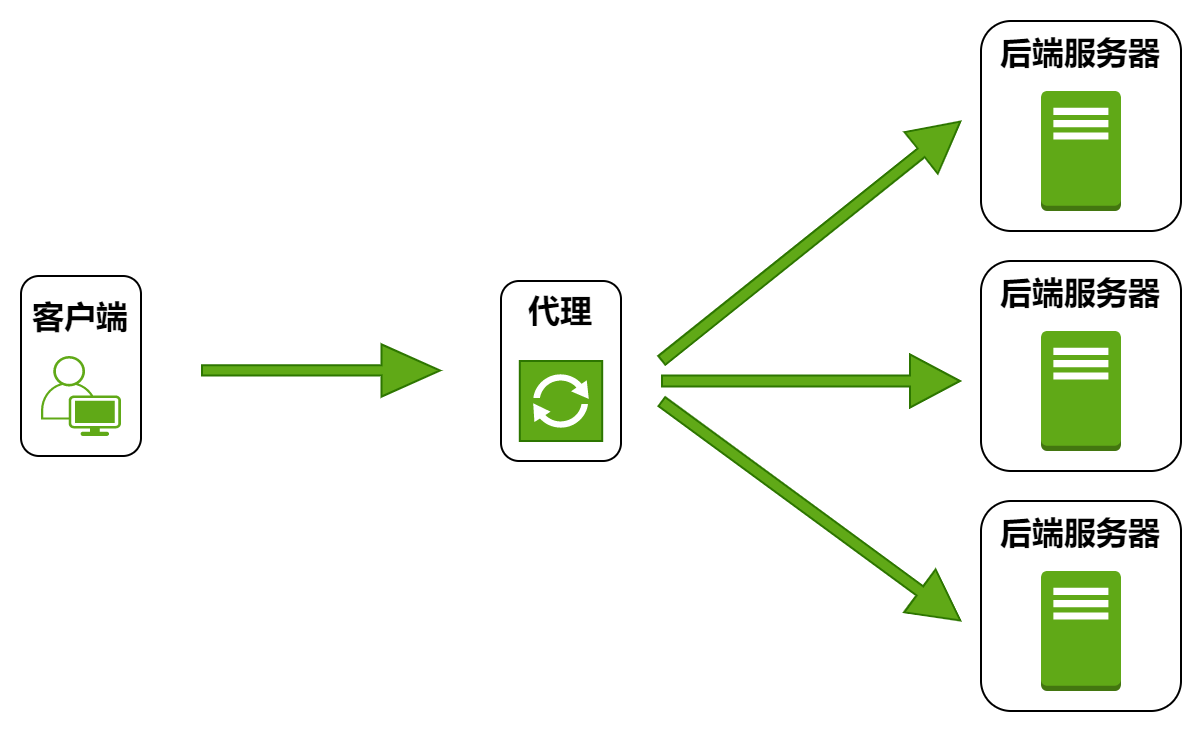

The diagram above was exported from draw.io. Its source (the exported page's mxGraphModel, read from the mxfile embedded in the PNG):
<mxGraphModel dx="1436" dy="656" grid="1" gridSize="10" guides="1" tooltips="1" connect="1" arrows="1" fold="1" page="0" pageScale="1" pageWidth="827" pageHeight="1169" math="0" shadow="0">
  <root>
    <mxCell id="0" />
    <mxCell id="1" parent="0" />
    <mxCell id="79xmyjlI_PicTbrm3W9D-22" value="" style="shape=flexArrow;endArrow=classic;html=1;rounded=0;fontSize=12;startSize=8;endSize=9.42;curved=1;fillColor=#60a917;strokeColor=#2D7600;width=5.2;" parent="1" edge="1">
      <mxGeometry width="50" height="50" relative="1" as="geometry">
        <mxPoint x="-80" y="214.71" as="sourcePoint" />
        <mxPoint x="40" y="214.71" as="targetPoint" />
      </mxGeometry>
    </mxCell>
    <mxCell id="79xmyjlI_PicTbrm3W9D-26" value="" style="shape=flexArrow;endArrow=classic;html=1;rounded=0;fontSize=12;startSize=8;endSize=8;curved=1;fillColor=#60a917;strokeColor=#2D7600;width=5.6;" parent="1" edge="1">
      <mxGeometry width="50" height="50" relative="1" as="geometry">
        <mxPoint x="150" y="210" as="sourcePoint" />
        <mxPoint x="300" y="90" as="targetPoint" />
      </mxGeometry>
    </mxCell>
    <mxCell id="79xmyjlI_PicTbrm3W9D-28" value="" style="group" parent="1" vertex="1" connectable="0">
      <mxGeometry x="70" y="170" width="60" height="90" as="geometry" />
    </mxCell>
    <mxCell id="79xmyjlI_PicTbrm3W9D-23" value="" style="rounded=1;whiteSpace=wrap;html=1;fontSize=16;fontStyle=1;container=0;" parent="79xmyjlI_PicTbrm3W9D-28" vertex="1">
      <mxGeometry width="60" height="90" as="geometry" />
    </mxCell>
    <mxCell id="79xmyjlI_PicTbrm3W9D-6" value="" style="pointerEvents=1;shadow=0;dashed=0;html=1;strokeColor=#2D7600;fillColor=#60a917;labelPosition=center;verticalLabelPosition=bottom;verticalAlign=top;align=center;outlineConnect=0;shape=mxgraph.veeam.2d.proxy;fontSize=16;fontStyle=1;container=0;fontColor=#ffffff;" parent="79xmyjlI_PicTbrm3W9D-28" vertex="1">
      <mxGeometry x="9.399999999999991" y="40" width="41.2" height="40" as="geometry" />
    </mxCell>
    <mxCell id="79xmyjlI_PicTbrm3W9D-24" value="代理" style="text;html=1;strokeColor=none;fillColor=none;align=center;verticalAlign=middle;whiteSpace=wrap;rounded=0;fontSize=16;fontStyle=1;container=0;" parent="79xmyjlI_PicTbrm3W9D-28" vertex="1">
      <mxGeometry width="60" height="30" as="geometry" />
    </mxCell>
    <mxCell id="79xmyjlI_PicTbrm3W9D-31" style="edgeStyle=none;curved=1;rounded=0;orthogonalLoop=1;jettySize=auto;html=1;exitX=0.5;exitY=1;exitDx=0;exitDy=0;fontSize=12;startSize=8;endSize=8;" parent="79xmyjlI_PicTbrm3W9D-28" source="79xmyjlI_PicTbrm3W9D-24" target="79xmyjlI_PicTbrm3W9D-24" edge="1">
      <mxGeometry relative="1" as="geometry" />
    </mxCell>
    <mxCell id="79xmyjlI_PicTbrm3W9D-29" value="" style="group" parent="1" vertex="1" connectable="0">
      <mxGeometry x="-170" y="167.5" width="60" height="90" as="geometry" />
    </mxCell>
    <mxCell id="79xmyjlI_PicTbrm3W9D-10" value="" style="rounded=1;whiteSpace=wrap;html=1;fontSize=16;container=0;" parent="79xmyjlI_PicTbrm3W9D-29" vertex="1">
      <mxGeometry width="60" height="90" as="geometry" />
    </mxCell>
    <mxCell id="79xmyjlI_PicTbrm3W9D-2" value="" style="points=[[0.35,0,0],[0.98,0.51,0],[1,0.71,0],[0.67,1,0],[0,0.795,0],[0,0.65,0]];verticalLabelPosition=bottom;sketch=0;html=1;verticalAlign=top;aspect=fixed;align=center;pointerEvents=1;shape=mxgraph.cisco19.user;fillColor=#60a917;strokeColor=#2D7600;fontSize=16;container=0;fontColor=#ffffff;" parent="79xmyjlI_PicTbrm3W9D-29" vertex="1">
      <mxGeometry x="10" y="40" width="40" height="40" as="geometry" />
    </mxCell>
    <mxCell id="79xmyjlI_PicTbrm3W9D-11" value="客户端" style="text;html=1;strokeColor=none;fillColor=none;align=center;verticalAlign=middle;whiteSpace=wrap;rounded=0;fontSize=16;fontStyle=1;container=0;" parent="79xmyjlI_PicTbrm3W9D-29" vertex="1">
      <mxGeometry y="5" width="60" height="30" as="geometry" />
    </mxCell>
    <mxCell id="3Gr2pNF9BNot65Gioiqd-1" value="" style="group" vertex="1" connectable="0" parent="1">
      <mxGeometry x="310" y="40" width="100" height="105" as="geometry" />
    </mxCell>
    <mxCell id="79xmyjlI_PicTbrm3W9D-7" value="后端服务器" style="rounded=1;whiteSpace=wrap;html=1;fontSize=16;verticalAlign=top;fontStyle=1;container=0;" parent="3Gr2pNF9BNot65Gioiqd-1" vertex="1">
      <mxGeometry width="100" height="105" as="geometry" />
    </mxCell>
    <mxCell id="79xmyjlI_PicTbrm3W9D-3" value="" style="outlineConnect=0;dashed=0;verticalLabelPosition=bottom;verticalAlign=top;align=center;html=1;shape=mxgraph.aws3.traditional_server;fillColor=#60a917;fontSize=16;container=0;strokeColor=#2D7600;fontColor=#ffffff;" parent="3Gr2pNF9BNot65Gioiqd-1" vertex="1">
      <mxGeometry x="30" y="35" width="40" height="60" as="geometry" />
    </mxCell>
    <mxCell id="3Gr2pNF9BNot65Gioiqd-2" value="" style="group" vertex="1" connectable="0" parent="1">
      <mxGeometry x="310" y="160" width="100" height="105" as="geometry" />
    </mxCell>
    <mxCell id="3Gr2pNF9BNot65Gioiqd-3" value="后端服务器" style="rounded=1;whiteSpace=wrap;html=1;fontSize=16;verticalAlign=top;fontStyle=1;container=0;" vertex="1" parent="3Gr2pNF9BNot65Gioiqd-2">
      <mxGeometry width="100" height="105" as="geometry" />
    </mxCell>
    <mxCell id="3Gr2pNF9BNot65Gioiqd-4" value="" style="outlineConnect=0;dashed=0;verticalLabelPosition=bottom;verticalAlign=top;align=center;html=1;shape=mxgraph.aws3.traditional_server;fillColor=#60a917;fontSize=16;container=0;strokeColor=#2D7600;fontColor=#ffffff;" vertex="1" parent="3Gr2pNF9BNot65Gioiqd-2">
      <mxGeometry x="30" y="35" width="40" height="60" as="geometry" />
    </mxCell>
    <mxCell id="3Gr2pNF9BNot65Gioiqd-5" value="" style="group" vertex="1" connectable="0" parent="1">
      <mxGeometry x="310" y="280" width="100" height="105" as="geometry" />
    </mxCell>
    <mxCell id="3Gr2pNF9BNot65Gioiqd-6" value="后端服务器" style="rounded=1;whiteSpace=wrap;html=1;fontSize=16;verticalAlign=top;fontStyle=1;container=0;" vertex="1" parent="3Gr2pNF9BNot65Gioiqd-5">
      <mxGeometry width="100" height="105" as="geometry" />
    </mxCell>
    <mxCell id="3Gr2pNF9BNot65Gioiqd-7" value="" style="outlineConnect=0;dashed=0;verticalLabelPosition=bottom;verticalAlign=top;align=center;html=1;shape=mxgraph.aws3.traditional_server;fillColor=#60a917;fontSize=16;container=0;strokeColor=#2D7600;fontColor=#ffffff;" vertex="1" parent="3Gr2pNF9BNot65Gioiqd-5">
      <mxGeometry x="30" y="35" width="40" height="60" as="geometry" />
    </mxCell>
    <mxCell id="3Gr2pNF9BNot65Gioiqd-9" value="" style="shape=flexArrow;endArrow=classic;html=1;rounded=0;fontSize=12;startSize=8;endSize=8;curved=1;fillColor=#60a917;strokeColor=#2D7600;width=5.6;" edge="1" parent="1">
      <mxGeometry width="50" height="50" relative="1" as="geometry">
        <mxPoint x="150" y="220" as="sourcePoint" />
        <mxPoint x="300" y="220" as="targetPoint" />
      </mxGeometry>
    </mxCell>
    <mxCell id="3Gr2pNF9BNot65Gioiqd-10" value="" style="shape=flexArrow;endArrow=classic;html=1;rounded=0;fontSize=12;startSize=8;endSize=8;curved=1;fillColor=#60a917;strokeColor=#2D7600;width=5.6;" edge="1" parent="1">
      <mxGeometry width="50" height="50" relative="1" as="geometry">
        <mxPoint x="150" y="230" as="sourcePoint" />
        <mxPoint x="300" y="340" as="targetPoint" />
      </mxGeometry>
    </mxCell>
  </root>
</mxGraphModel>